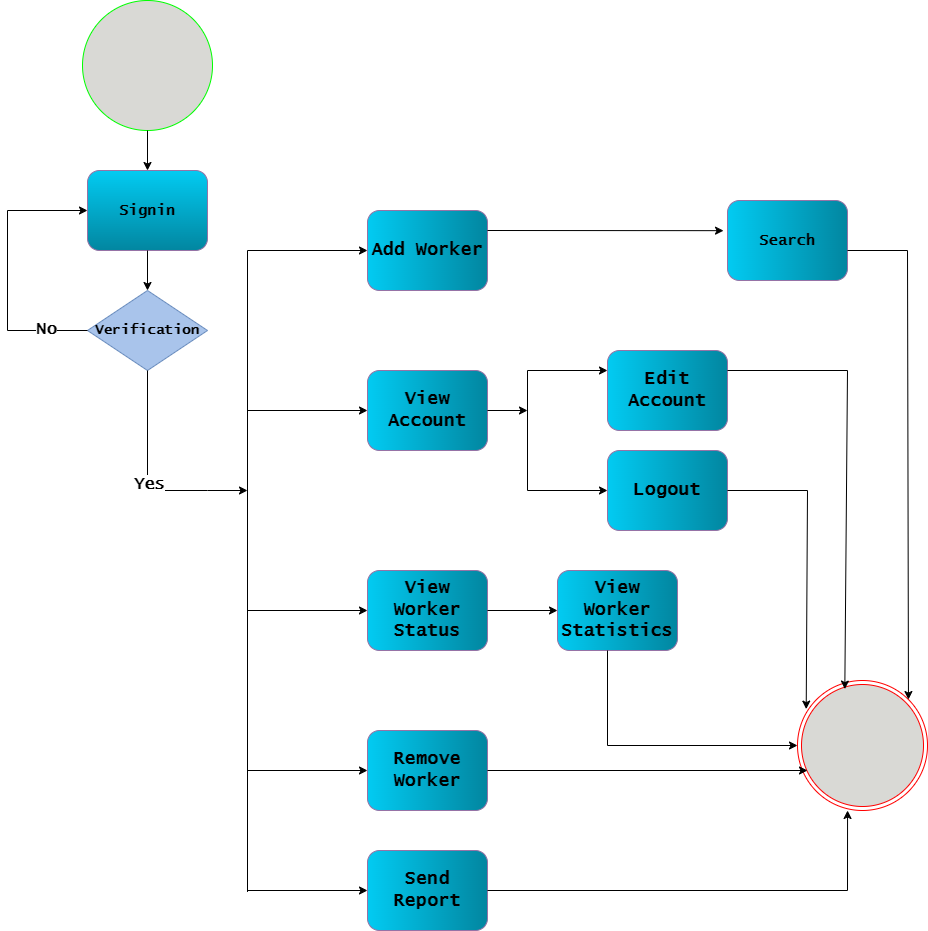

The diagram above was exported from draw.io. Its source (the exported page's mxGraphModel, read from the mxfile embedded in the PNG):
<mxGraphModel dx="1257" dy="1860" grid="1" gridSize="10" guides="1" tooltips="1" connect="1" arrows="1" fold="1" page="1" pageScale="1" pageWidth="850" pageHeight="1100" math="0" shadow="0">
  <root>
    <mxCell id="0" />
    <mxCell id="1" parent="0" />
    <mxCell id="m6xFkOHixNclBjdVnqA9-3" value="" style="ellipse;fillColor=#D9D9D5;html=1;strokeColor=#0f0;fontColor=#ffffff;gradientColor=none;" vertex="1" parent="1">
      <mxGeometry x="155" y="-50" width="130" height="130" as="geometry" />
    </mxCell>
    <mxCell id="m6xFkOHixNclBjdVnqA9-4" value="&lt;font style=&quot;font-size: 15px;&quot; face=&quot;Lucida Console&quot;&gt;&lt;b&gt;Signin&lt;/b&gt;&lt;/font&gt;" style="shape=rect;html=1;rounded=1;whiteSpace=wrap;align=center;strokeWidth=1;rotation=0;perimeterSpacing=0;fillColor=#02CBF2;strokeColor=#9673a6;gradientColor=#0286A0;" vertex="1" parent="1">
      <mxGeometry x="160" y="120" width="120" height="80" as="geometry" />
    </mxCell>
    <mxCell id="m6xFkOHixNclBjdVnqA9-5" value="" style="endArrow=classic;html=1;rounded=0;entryX=0.5;entryY=0;entryDx=0;entryDy=0;" edge="1" parent="1" target="m6xFkOHixNclBjdVnqA9-4">
      <mxGeometry width="50" height="50" relative="1" as="geometry">
        <mxPoint x="220" y="80" as="sourcePoint" />
        <mxPoint x="270" y="30" as="targetPoint" />
      </mxGeometry>
    </mxCell>
    <mxCell id="m6xFkOHixNclBjdVnqA9-6" value="&lt;b&gt;&lt;font style=&quot;font-size: 14px;&quot; face=&quot;Lucida Console&quot;&gt;Verification&lt;/font&gt;&lt;/b&gt;" style="rhombus;whiteSpace=wrap;html=1;fillColor=#A9C4EB;strokeColor=#6c8ebf;gradientDirection=east;" vertex="1" parent="1">
      <mxGeometry x="160" y="240" width="120" height="80" as="geometry" />
    </mxCell>
    <mxCell id="m6xFkOHixNclBjdVnqA9-7" value="" style="endArrow=classic;html=1;rounded=0;entryX=0.5;entryY=0;entryDx=0;entryDy=0;" edge="1" parent="1" target="m6xFkOHixNclBjdVnqA9-6">
      <mxGeometry width="50" height="50" relative="1" as="geometry">
        <mxPoint x="220" y="200" as="sourcePoint" />
        <mxPoint x="270" y="150" as="targetPoint" />
      </mxGeometry>
    </mxCell>
    <mxCell id="m6xFkOHixNclBjdVnqA9-8" value="&lt;font size=&quot;1&quot; face=&quot;Lucida Console&quot;&gt;&lt;b style=&quot;font-size: 18px;&quot;&gt;Add Worker&lt;/b&gt;&lt;/font&gt;" style="shape=rect;html=1;rounded=1;whiteSpace=wrap;align=center;strokeWidth=1;rotation=0;perimeterSpacing=0;fillColor=#02CBF2;strokeColor=#9673a6;gradientColor=#0286A0;gradientDirection=east;" vertex="1" parent="1">
      <mxGeometry x="440" y="160" width="120" height="80" as="geometry" />
    </mxCell>
    <mxCell id="m6xFkOHixNclBjdVnqA9-9" value="" style="endArrow=classic;html=1;rounded=0;" edge="1" parent="1">
      <mxGeometry width="50" height="50" relative="1" as="geometry">
        <mxPoint x="220" y="320" as="sourcePoint" />
        <mxPoint x="320" y="440" as="targetPoint" />
        <Array as="points">
          <mxPoint x="220" y="440" />
          <mxPoint x="280" y="440" />
        </Array>
      </mxGeometry>
    </mxCell>
    <mxCell id="m6xFkOHixNclBjdVnqA9-10" value="&lt;font face=&quot;Lucida Console&quot; style=&quot;font-size: 17px;&quot;&gt;&lt;b&gt;Yes&lt;/b&gt;&lt;/font&gt;" style="edgeLabel;html=1;align=center;verticalAlign=middle;resizable=0;points=[];" vertex="1" connectable="0" parent="m6xFkOHixNclBjdVnqA9-9">
      <mxGeometry x="0.0429" y="1" relative="1" as="geometry">
        <mxPoint as="offset" />
      </mxGeometry>
    </mxCell>
    <mxCell id="m6xFkOHixNclBjdVnqA9-12" value="" style="endArrow=classic;html=1;rounded=0;" edge="1" parent="1">
      <mxGeometry width="50" height="50" relative="1" as="geometry">
        <mxPoint x="320" y="200" as="sourcePoint" />
        <mxPoint x="440" y="200" as="targetPoint" />
      </mxGeometry>
    </mxCell>
    <mxCell id="m6xFkOHixNclBjdVnqA9-13" value="&lt;font face=&quot;Lucida Console&quot;&gt;&lt;span style=&quot;font-size: 18px;&quot;&gt;&lt;b&gt;View Account&lt;/b&gt;&lt;/span&gt;&lt;/font&gt;" style="shape=rect;html=1;rounded=1;whiteSpace=wrap;align=center;strokeWidth=1;rotation=0;perimeterSpacing=0;fillColor=#02CBF2;strokeColor=#9673a6;gradientColor=#0286A0;gradientDirection=east;" vertex="1" parent="1">
      <mxGeometry x="440" y="320" width="120" height="80" as="geometry" />
    </mxCell>
    <mxCell id="m6xFkOHixNclBjdVnqA9-14" value="&lt;b style=&quot;border-color: var(--border-color); font-family: &amp;quot;Lucida Console&amp;quot;;&quot;&gt;&lt;font style=&quot;font-size: 18px;&quot;&gt;View Worker Status&lt;/font&gt;&lt;/b&gt;" style="shape=rect;html=1;rounded=1;whiteSpace=wrap;align=center;strokeWidth=1;rotation=0;perimeterSpacing=0;fillColor=#02CBF2;strokeColor=#9673a6;gradientColor=#0286A0;gradientDirection=east;" vertex="1" parent="1">
      <mxGeometry x="440" y="520" width="120" height="80" as="geometry" />
    </mxCell>
    <mxCell id="m6xFkOHixNclBjdVnqA9-15" value="&lt;b style=&quot;border-color: var(--border-color); font-family: &amp;quot;Lucida Console&amp;quot;;&quot;&gt;&lt;font style=&quot;font-size: 18px;&quot;&gt;Remove Worker&lt;/font&gt;&lt;/b&gt;" style="shape=rect;html=1;rounded=1;whiteSpace=wrap;align=center;strokeWidth=1;rotation=0;perimeterSpacing=0;fillColor=#02CBF2;strokeColor=#9673a6;gradientColor=#0286A0;gradientDirection=east;" vertex="1" parent="1">
      <mxGeometry x="440" y="680" width="120" height="80" as="geometry" />
    </mxCell>
    <mxCell id="m6xFkOHixNclBjdVnqA9-16" value="" style="endArrow=classic;html=1;rounded=0;entryX=0;entryY=0.5;entryDx=0;entryDy=0;" edge="1" parent="1" target="m6xFkOHixNclBjdVnqA9-13">
      <mxGeometry width="50" height="50" relative="1" as="geometry">
        <mxPoint x="320" y="360" as="sourcePoint" />
        <mxPoint x="370" y="270" as="targetPoint" />
      </mxGeometry>
    </mxCell>
    <mxCell id="m6xFkOHixNclBjdVnqA9-19" value="&lt;font size=&quot;1&quot; style=&quot;&quot; face=&quot;Lucida Console&quot;&gt;&lt;b style=&quot;font-size: 18px;&quot;&gt;Edit Account&lt;/b&gt;&lt;/font&gt;" style="shape=rect;html=1;rounded=1;whiteSpace=wrap;align=center;strokeWidth=1;rotation=0;perimeterSpacing=0;fillColor=#02CBF2;strokeColor=#9673a6;gradientColor=#0286A0;gradientDirection=east;" vertex="1" parent="1">
      <mxGeometry x="680" y="300" width="120" height="80" as="geometry" />
    </mxCell>
    <mxCell id="m6xFkOHixNclBjdVnqA9-21" value="&lt;font size=&quot;1&quot; style=&quot;&quot; face=&quot;Lucida Console&quot;&gt;&lt;b style=&quot;font-size: 18px;&quot;&gt;View Worker Statistics&lt;/b&gt;&lt;/font&gt;" style="shape=rect;html=1;rounded=1;whiteSpace=wrap;align=center;strokeWidth=1;rotation=0;perimeterSpacing=0;fillColor=#02CBF2;strokeColor=#9673a6;gradientColor=#0286A0;gradientDirection=east;" vertex="1" parent="1">
      <mxGeometry x="630" y="520" width="120" height="80" as="geometry" />
    </mxCell>
    <mxCell id="m6xFkOHixNclBjdVnqA9-23" value="&lt;b style=&quot;border-color: var(--border-color); font-family: &amp;quot;Lucida Console&amp;quot;; font-size: 15px;&quot;&gt;Search&lt;/b&gt;" style="shape=rect;html=1;rounded=1;whiteSpace=wrap;align=center;strokeWidth=1;rotation=0;perimeterSpacing=0;fillColor=#02CBF2;strokeColor=#9673a6;gradientColor=#0286A0;gradientDirection=east;" vertex="1" parent="1">
      <mxGeometry x="800" y="150" width="120" height="80" as="geometry" />
    </mxCell>
    <mxCell id="m6xFkOHixNclBjdVnqA9-26" value="" style="endArrow=classic;html=1;rounded=0;exitX=1;exitY=0.25;exitDx=0;exitDy=0;entryX=-0.033;entryY=0.377;entryDx=0;entryDy=0;entryPerimeter=0;" edge="1" parent="1" source="m6xFkOHixNclBjdVnqA9-8" target="m6xFkOHixNclBjdVnqA9-23">
      <mxGeometry width="50" height="50" relative="1" as="geometry">
        <mxPoint x="560" y="200" as="sourcePoint" />
        <mxPoint x="760" y="180" as="targetPoint" />
        <Array as="points" />
      </mxGeometry>
    </mxCell>
    <mxCell id="m6xFkOHixNclBjdVnqA9-30" value="" style="ellipse;html=1;shape=endState;fillColor=#D9D9D5;strokeColor=#f00;gradientColor=none;" vertex="1" parent="1">
      <mxGeometry x="870" y="630" width="130" height="130" as="geometry" />
    </mxCell>
    <mxCell id="m6xFkOHixNclBjdVnqA9-34" value="" style="endArrow=classic;html=1;rounded=0;entryX=0;entryY=0.5;entryDx=0;entryDy=0;" edge="1" parent="1" target="m6xFkOHixNclBjdVnqA9-4">
      <mxGeometry width="50" height="50" relative="1" as="geometry">
        <mxPoint x="160" y="280" as="sourcePoint" />
        <mxPoint x="150" y="160" as="targetPoint" />
        <Array as="points">
          <mxPoint x="80" y="280" />
          <mxPoint x="80" y="160" />
        </Array>
      </mxGeometry>
    </mxCell>
    <mxCell id="m6xFkOHixNclBjdVnqA9-35" value="No" style="edgeLabel;html=1;align=center;verticalAlign=middle;resizable=0;points=[];" vertex="1" connectable="0" parent="m6xFkOHixNclBjdVnqA9-34">
      <mxGeometry x="-0.6847" y="-4" relative="1" as="geometry">
        <mxPoint as="offset" />
      </mxGeometry>
    </mxCell>
    <mxCell id="m6xFkOHixNclBjdVnqA9-36" value="&lt;font face=&quot;Lucida Console&quot; style=&quot;font-size: 17px;&quot;&gt;&lt;b&gt;No&lt;/b&gt;&lt;/font&gt;" style="edgeLabel;html=1;align=center;verticalAlign=middle;resizable=0;points=[];" vertex="1" connectable="0" parent="m6xFkOHixNclBjdVnqA9-34">
      <mxGeometry x="-0.7051" y="-1" relative="1" as="geometry">
        <mxPoint as="offset" />
      </mxGeometry>
    </mxCell>
    <mxCell id="m6xFkOHixNclBjdVnqA9-39" value="" style="endArrow=classic;html=1;rounded=0;exitX=1;exitY=0.5;exitDx=0;exitDy=0;" edge="1" parent="1" source="m6xFkOHixNclBjdVnqA9-13">
      <mxGeometry width="50" height="50" relative="1" as="geometry">
        <mxPoint x="560" y="320" as="sourcePoint" />
        <mxPoint x="600" y="360" as="targetPoint" />
      </mxGeometry>
    </mxCell>
    <mxCell id="m6xFkOHixNclBjdVnqA9-40" value="&lt;font size=&quot;1&quot; style=&quot;&quot; face=&quot;Lucida Console&quot;&gt;&lt;b style=&quot;font-size: 18px;&quot;&gt;Logout&lt;/b&gt;&lt;/font&gt;" style="shape=rect;html=1;rounded=1;whiteSpace=wrap;align=center;strokeWidth=1;rotation=0;perimeterSpacing=0;fillColor=#02CBF2;strokeColor=#9673a6;gradientColor=#0286A0;gradientDirection=east;" vertex="1" parent="1">
      <mxGeometry x="680" y="400" width="120" height="80" as="geometry" />
    </mxCell>
    <mxCell id="m6xFkOHixNclBjdVnqA9-42" value="" style="endArrow=classic;html=1;rounded=0;entryX=0;entryY=0.25;entryDx=0;entryDy=0;" edge="1" parent="1" target="m6xFkOHixNclBjdVnqA9-19">
      <mxGeometry width="50" height="50" relative="1" as="geometry">
        <mxPoint x="600" y="320" as="sourcePoint" />
        <mxPoint x="660" y="270" as="targetPoint" />
      </mxGeometry>
    </mxCell>
    <mxCell id="m6xFkOHixNclBjdVnqA9-43" value="" style="endArrow=classic;html=1;rounded=0;entryX=0;entryY=0.5;entryDx=0;entryDy=0;" edge="1" parent="1" target="m6xFkOHixNclBjdVnqA9-40">
      <mxGeometry width="50" height="50" relative="1" as="geometry">
        <mxPoint x="600" y="440" as="sourcePoint" />
        <mxPoint x="650" y="390" as="targetPoint" />
      </mxGeometry>
    </mxCell>
    <mxCell id="m6xFkOHixNclBjdVnqA9-44" value="" style="endArrow=classic;html=1;rounded=0;entryX=1;entryY=0;entryDx=0;entryDy=0;" edge="1" parent="1" target="m6xFkOHixNclBjdVnqA9-30">
      <mxGeometry width="50" height="50" relative="1" as="geometry">
        <mxPoint x="920" y="200" as="sourcePoint" />
        <mxPoint x="980" y="630" as="targetPoint" />
        <Array as="points">
          <mxPoint x="980" y="200" />
        </Array>
      </mxGeometry>
    </mxCell>
    <mxCell id="m6xFkOHixNclBjdVnqA9-47" value="" style="endArrow=classic;html=1;rounded=0;entryX=0.364;entryY=0.066;entryDx=0;entryDy=0;entryPerimeter=0;" edge="1" parent="1" target="m6xFkOHixNclBjdVnqA9-30">
      <mxGeometry width="50" height="50" relative="1" as="geometry">
        <mxPoint x="800" y="320" as="sourcePoint" />
        <mxPoint x="915" y="610" as="targetPoint" />
        <Array as="points">
          <mxPoint x="920" y="320" />
        </Array>
      </mxGeometry>
    </mxCell>
    <mxCell id="m6xFkOHixNclBjdVnqA9-48" value="" style="endArrow=classic;html=1;rounded=0;entryX=0.067;entryY=0.22;entryDx=0;entryDy=0;entryPerimeter=0;" edge="1" parent="1" target="m6xFkOHixNclBjdVnqA9-30">
      <mxGeometry width="50" height="50" relative="1" as="geometry">
        <mxPoint x="800" y="440" as="sourcePoint" />
        <mxPoint x="880" y="620" as="targetPoint" />
        <Array as="points">
          <mxPoint x="880" y="440" />
        </Array>
      </mxGeometry>
    </mxCell>
    <mxCell id="m6xFkOHixNclBjdVnqA9-49" value="" style="endArrow=classic;html=1;rounded=0;entryX=0;entryY=0.5;entryDx=0;entryDy=0;" edge="1" parent="1" target="m6xFkOHixNclBjdVnqA9-21">
      <mxGeometry width="50" height="50" relative="1" as="geometry">
        <mxPoint x="560" y="560" as="sourcePoint" />
        <mxPoint x="610" y="510" as="targetPoint" />
      </mxGeometry>
    </mxCell>
    <mxCell id="m6xFkOHixNclBjdVnqA9-50" value="" style="endArrow=classic;html=1;rounded=0;" edge="1" parent="1">
      <mxGeometry width="50" height="50" relative="1" as="geometry">
        <mxPoint x="560" y="720" as="sourcePoint" />
        <mxPoint x="880" y="720" as="targetPoint" />
      </mxGeometry>
    </mxCell>
    <mxCell id="m6xFkOHixNclBjdVnqA9-51" value="" style="endArrow=classic;html=1;rounded=0;entryX=0;entryY=0.5;entryDx=0;entryDy=0;" edge="1" parent="1" target="m6xFkOHixNclBjdVnqA9-30">
      <mxGeometry width="50" height="50" relative="1" as="geometry">
        <mxPoint x="680" y="600" as="sourcePoint" />
        <mxPoint x="730" y="550" as="targetPoint" />
        <Array as="points">
          <mxPoint x="680" y="695" />
        </Array>
      </mxGeometry>
    </mxCell>
    <mxCell id="m6xFkOHixNclBjdVnqA9-52" value="" style="endArrow=classic;html=1;rounded=0;entryX=0;entryY=0.5;entryDx=0;entryDy=0;" edge="1" parent="1" target="m6xFkOHixNclBjdVnqA9-14">
      <mxGeometry width="50" height="50" relative="1" as="geometry">
        <mxPoint x="320" y="560" as="sourcePoint" />
        <mxPoint x="370" y="510" as="targetPoint" />
      </mxGeometry>
    </mxCell>
    <mxCell id="m6xFkOHixNclBjdVnqA9-53" value="" style="endArrow=classic;html=1;rounded=0;entryX=0;entryY=0.5;entryDx=0;entryDy=0;" edge="1" parent="1" target="m6xFkOHixNclBjdVnqA9-15">
      <mxGeometry width="50" height="50" relative="1" as="geometry">
        <mxPoint x="320" y="720" as="sourcePoint" />
        <mxPoint x="370" y="670" as="targetPoint" />
      </mxGeometry>
    </mxCell>
    <mxCell id="m6xFkOHixNclBjdVnqA9-54" value="&lt;b style=&quot;border-color: var(--border-color); font-family: &amp;quot;Lucida Console&amp;quot;;&quot;&gt;&lt;font style=&quot;font-size: 18px;&quot;&gt;Send Report&lt;/font&gt;&lt;/b&gt;" style="shape=rect;html=1;rounded=1;whiteSpace=wrap;align=center;strokeWidth=1;rotation=0;perimeterSpacing=0;fillColor=#02CBF2;strokeColor=#9673a6;gradientColor=#0286A0;gradientDirection=east;" vertex="1" parent="1">
      <mxGeometry x="440" y="800" width="120" height="80" as="geometry" />
    </mxCell>
    <mxCell id="m6xFkOHixNclBjdVnqA9-55" value="" style="endArrow=classic;html=1;rounded=0;entryX=0.385;entryY=1;entryDx=0;entryDy=0;entryPerimeter=0;" edge="1" parent="1" target="m6xFkOHixNclBjdVnqA9-30">
      <mxGeometry width="50" height="50" relative="1" as="geometry">
        <mxPoint x="560" y="840" as="sourcePoint" />
        <mxPoint x="610" y="790" as="targetPoint" />
        <Array as="points">
          <mxPoint x="920" y="840" />
        </Array>
      </mxGeometry>
    </mxCell>
    <mxCell id="m6xFkOHixNclBjdVnqA9-56" value="" style="endArrow=classic;html=1;rounded=0;entryX=0;entryY=0.5;entryDx=0;entryDy=0;" edge="1" parent="1" target="m6xFkOHixNclBjdVnqA9-54">
      <mxGeometry width="50" height="50" relative="1" as="geometry">
        <mxPoint x="320" y="840" as="sourcePoint" />
        <mxPoint x="370" y="790" as="targetPoint" />
      </mxGeometry>
    </mxCell>
    <mxCell id="m6xFkOHixNclBjdVnqA9-57" value="" style="endArrow=none;html=1;rounded=0;" edge="1" parent="1">
      <mxGeometry width="50" height="50" relative="1" as="geometry">
        <mxPoint x="320" y="841.4285714285714" as="sourcePoint" />
        <mxPoint x="320" y="200" as="targetPoint" />
      </mxGeometry>
    </mxCell>
    <mxCell id="m6xFkOHixNclBjdVnqA9-58" value="" style="endArrow=none;html=1;rounded=0;" edge="1" parent="1">
      <mxGeometry width="50" height="50" relative="1" as="geometry">
        <mxPoint x="600" y="440" as="sourcePoint" />
        <mxPoint x="600" y="320" as="targetPoint" />
      </mxGeometry>
    </mxCell>
  </root>
</mxGraphModel>